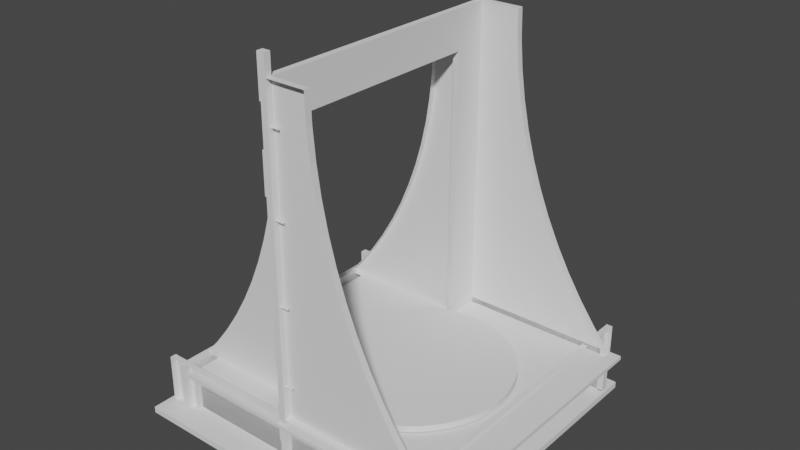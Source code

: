 # Source: sumaumaV0.13.blend  (saved by Blender 3.2.14; exported with 4.5.12 LTS)
import bpy
from mathutils import Matrix  # noqa: F401  (used for matrix-valued properties, if any)

bpy.ops.wm.read_factory_settings(use_empty=True)
scene = bpy.context.scene
scene.name = 'Scene'

# ---- collections
col_collection = bpy.data.collections.new('Collection'); scene.collection.children.link(col_collection)
col_maquete = bpy.data.collections.new('maquete'); scene.collection.children.link(col_maquete)

# ---- node groups
ng_geometry_nodes_001 = bpy.data.node_groups.new('Geometry Nodes.001', 'GeometryNodeTree')
_s = ng_geometry_nodes_001.interface.new_socket(name='Geometry', in_out='OUTPUT', socket_type='NodeSocketGeometry')
_s = ng_geometry_nodes_001.interface.new_socket(name='Geometry', in_out='INPUT', socket_type='NodeSocketGeometry')
ng_geometry_nodes_001.is_modifier = True
_N = ng_geometry_nodes_001.nodes; _L = ng_geometry_nodes_001.links
n0 = _N.new('NodeGroupInput'); n0.name = 'Group Input'; n0.location = (-357, 409)
n1 = _N.new('GeometryNodeExtrudeMesh'); n1.name = 'Extrude Mesh'; n1.location = (257, 767)
n1.inputs[3].default_value = 0.016
n2 = _N.new('NodeGroupOutput'); n2.name = 'Group Output'; n2.location = (450, 930)
n3 = _N.new('GeometryNodeSetPosition'); n3.name = 'Set Position'; n3.location = (-99, 735)
n3.inputs[3].default_value = (0.0, 0.05, -0.35)
_L.new(n0.outputs[0], n3.inputs[0])
_L.new(n3.outputs[0], n1.inputs[0])
_L.new(n1.outputs[0], n2.inputs[0])
n2.is_active_output = True
ng_geometry_nodes_003 = bpy.data.node_groups.new('Geometry Nodes.003', 'GeometryNodeTree')
_s = ng_geometry_nodes_003.interface.new_socket(name='Geometry', in_out='OUTPUT', socket_type='NodeSocketGeometry')
_s = ng_geometry_nodes_003.interface.new_socket(name='Geometry', in_out='INPUT', socket_type='NodeSocketGeometry')
ng_geometry_nodes_003.is_modifier = True
_N = ng_geometry_nodes_003.nodes; _L = ng_geometry_nodes_003.links
n0 = _N.new('NodeGroupInput'); n0.name = 'Group Input'; n0.location = (-340, 0)
n1 = _N.new('NodeGroupOutput'); n1.name = 'Group Output'; n1.location = (302, 0)
n2 = _N.new('GeometryNodeSetPosition'); n2.name = 'Set Position'; n2.location = (82, 166)
n2.inputs[3].default_value = (0.0, 0.0, 0.052)
n3 = _N.new('GeometryNodeExtrudeMesh'); n3.name = 'Extrude Mesh'; n3.location = (-138, 223)
n3.inputs[3].default_value = 0.016
_L.new(n2.outputs[0], n1.inputs[0])
_L.new(n0.outputs[0], n3.inputs[0])
_L.new(n3.outputs[0], n2.inputs[0])
n1.is_active_output = True
ng_geometry_nodes = bpy.data.node_groups.new('Geometry Nodes', 'GeometryNodeTree')
_s = ng_geometry_nodes.interface.new_socket(name='Geometry', in_out='OUTPUT', socket_type='NodeSocketGeometry')
_s = ng_geometry_nodes.interface.new_socket(name='Geometry', in_out='INPUT', socket_type='NodeSocketGeometry')
ng_geometry_nodes.is_modifier = True
_N = ng_geometry_nodes.nodes; _L = ng_geometry_nodes.links
n0 = _N.new('NodeGroupInput'); n0.name = 'Group Input'; n0.location = (-124, 400)
n1 = _N.new('NodeGroupOutput'); n1.name = 'Group Output'; n1.location = (534, 371)
n2 = _N.new('GeometryNodeSetPosition'); n2.name = 'Set Position'; n2.location = (94, 515)
n2.inputs[3].default_value = (0.0, 0.05, 0.25)
n3 = _N.new('GeometryNodeExtrudeMesh'); n3.name = 'Extrude Mesh'; n3.location = (314, 455)
n3.inputs[3].default_value = 0.016
_L.new(n3.outputs[0], n1.inputs[0])
_L.new(n0.outputs[0], n2.inputs[0])
_L.new(n2.outputs[0], n3.inputs[0])
n1.is_active_output = True
ng_geometry_nodes_005 = bpy.data.node_groups.new('Geometry Nodes.005', 'GeometryNodeTree')
_s = ng_geometry_nodes_005.interface.new_socket(name='Geometry', in_out='OUTPUT', socket_type='NodeSocketGeometry')
_s = ng_geometry_nodes_005.interface.new_socket(name='Geometry', in_out='INPUT', socket_type='NodeSocketGeometry')
ng_geometry_nodes_005.is_modifier = True
_N = ng_geometry_nodes_005.nodes; _L = ng_geometry_nodes_005.links
n0 = _N.new('NodeGroupOutput'); n0.name = 'Group Output'; n0.location = (393, 0)
n1 = _N.new('NodeGroupInput'); n1.name = 'Group Input'; n1.location = (-340, 0)
n2 = _N.new('GeometryNodeExtrudeMesh'); n2.name = 'Extrude Mesh'; n2.location = (-106, 184)
n2.inputs[3].default_value = 0.012
n3 = _N.new('GeometryNodeSetPosition'); n3.name = 'Set Position'; n3.location = (173, 154)
n3.inputs[3].default_value = (0.07, 0.0, -0.1)
_L.new(n3.outputs[0], n0.inputs[0])
_L.new(n1.outputs[0], n2.inputs[0])
_L.new(n2.outputs[0], n3.inputs[0])
n0.is_active_output = True

# ---- world
world_world = bpy.data.worlds.new('World'); scene.world = world_world
world_world.use_nodes = True; world_world.node_tree.nodes.clear()
_N = world_world.node_tree.nodes; _L = world_world.node_tree.links
n0 = _N.new('ShaderNodeOutputWorld'); n0.name = 'World Output'; n0.location = (300, 300)
n1 = _N.new('ShaderNodeBackground'); n1.name = 'Background'; n1.location = (10, 300)
n1.inputs[0].default_value = (0.05088, 0.05088, 0.05088, 1.0)
_L.new(n1.outputs[0], n0.inputs[0])
n0.is_active_output = True
world_world.color = (0.05088, 0.05088, 0.05088)
world_world.use_sun_shadow = False
world_world.sun_shadow_jitter_overblur = 0.0

# ---- meshes
me_sketch_108 = bpy.data.meshes.new('Sketch.108')
me_sketch_108.from_pydata([(-0.05, -0.25, 0.0), (-0.75, -0.25, 0.0), (-0.75, 0.25, 0.0), (-0.05, 0.25, 0.0), (-0.85, -0.35, 0.0), (0.05, -0.35, 0.0), (0.05, 0.35, 0.0), (-0.85, 0.35, 0.0), (-0.8002, -0.3376, 0.0), (-0.8002, -0.3376, 0.0), (-0.8002, -0.3376, 0.0), (-0.8002, -0.3376, 0.0), (-0.8002, -0.3376, 0.0), (-0.8002, -0.3376, 0.0), (-0.8002, -0.3376, 0.0), (-0.8002, -0.3376, 0.0), (-0.8002, -0.3376, 0.0), (-0.8002, -0.3376, 0.0), (-0.8002, -0.3376, 0.0), (-0.8002, -0.3376, 0.0), (-0.8002, -0.3377, 0.0), (-0.8002, -0.3377, 0.0), (-0.8002, -0.3377, 0.0), (-0.8002, -0.3377, 0.0), (-0.8002, -0.3377, 0.0), (-0.8002, -0.3377, 0.0), (-0.8002, -0.3377, 0.0), (-0.8002, -0.3377, 0.0), (-0.8002, -0.3377, 0.0), (-0.8002, -0.3377, 0.0), (-0.8002, -0.3377, 0.0), (-0.8002, -0.3377, 0.0), (-0.8002, -0.3377, 0.0), (-0.8002, -0.3377, 0.0), (-0.8001, -0.3377, 0.0), (-0.8001, -0.3377, 0.0), (-0.8001, -0.3377, 0.0), (-0.8001, -0.3377, 0.0), (-0.8001, -0.3377, 0.0), (-0.8001, -0.3377, 0.0), (-0.8001, -0.3377, 0.0), (-0.8001, -0.3377, 0.0), (-0.8001, -0.3377, 0.0), (-0.8001, -0.3377, 0.0), (-0.8001, -0.3377, 0.0), (-0.8001, -0.3376, 0.0), (-0.8001, -0.3376, 0.0), (-0.8001, -0.3376, 0.0), (-0.8001, -0.3376, 0.0), (-0.8001, -0.3376, 0.0), (-0.8001, -0.3376, 0.0), (-0.8001, -0.3376, 0.0), (-0.8001, -0.3376, 0.0), (-0.8001, -0.3376, 0.0), (-0.8001, -0.3376, 0.0), (-0.8002, -0.3376, 0.0)], [], [(0, 1, 2, 4, 28, 27, 26, 25, 24, 23, 22, 21, 20, 19, 18, 17, 16, 15, 14, 13, 12, 11, 10, 9, 8, 55, 54, 53, 52, 51, 50, 49, 48, 47, 46, 45, 44, 43, 42, 41, 40, 39, 38, 37, 36, 35, 34, 5, 6, 3), (6, 7, 4, 2, 3), (4, 5, 34, 33, 32, 31, 30, 29, 28)])
_uv = me_sketch_108.uv_layers.new(name='UVMap')
_uv.uv.foreach_set('vector', [0.0, 0.0, 0.01818, 0.0, 0.03636, 0.0, 0.07273, 0.0, 0.5091, 0.0, 0.4909, 0.0, 0.4727, 0.0, 0.4545, 0.0, 0.4364, 0.0, 0.4182, 0.0, 0.4, 0.0, 0.3818, 0.0, 0.3636, 0.0, 0.3455, 0.0, 0.3273, 0.0, 0.3091, 0.0, 0.2909, 0.0, 0.2727, 0.0, 0.2545, 0.0, 0.2364, 0.0, 0.2182, 0.0, 0.2, 0.0, 0.1818, 0.0, 0.1636, 0.0, 0.1455, 0.0, 1.0, 0.0, 0.9818, 0.0, 0.9636, 0.0, 0.9455, 0.0, 0.9273, 0.0, 0.9091, 0.0, 0.8909, 0.0, 0.8727, 0.0, 0.8545, 0.0, 0.8364, 0.0, 0.8182, 0.0, 0.8, 0.0, 0.7818, 0.0, 0.7636, 0.0, 0.7455, 0.0, 0.7273, 0.0, 0.7091, 0.0, 0.6909, 0.0, 0.6727, 0.0, 0.6545, 0.0, 0.6364, 0.0, 0.6182, 0.0, 0.09091, 0.0, 0.1091, 0.0, 0.05455, 0.0, 0.1091, 0.0, 0.1273, 0.0, 0.07273, 0.0, 0.03636, 0.0, 0.05455, 0.0, 0.07273, 0.0, 0.09091, 0.0, 0.6182, 0.0, 0.6, 0.0, 0.5818, 0.0, 0.5636, 0.0, 0.5455, 0.0, 0.5273, 0.0, 0.5091, 0.0])
me_sketch_108.use_remesh_fix_poles = True
me_sketch_108.use_remesh_preserve_attributes = False
me_sketch_108.update()
me_furos_050 = bpy.data.meshes.new('furos.050')
me_furos_050.from_pydata([(-0.15, -0.3395, 0.0), (-0.1503, -0.3395, 0.0), (-0.1507, -0.3396, 0.0), (-0.151, -0.3397, 0.0), (-0.1513, -0.3398, 0.0), (-0.1515, -0.34, 0.0), (-0.1518, -0.3402, 0.0), (-0.152, -0.3405, 0.0), (-0.1522, -0.3407, 0.0), (-0.1523, -0.341, 0.0), (-0.1524, -0.3413, 0.0), (-0.1525, -0.3417, 0.0), (-0.1525, -0.342, 0.0), (-0.1525, -0.3423, 0.0), (-0.1524, -0.3427, 0.0), (-0.1523, -0.343, 0.0), (-0.1522, -0.3433, 0.0), (-0.152, -0.3435, 0.0), (-0.1518, -0.3438, 0.0), (-0.1515, -0.344, 0.0), (-0.1513, -0.3442, 0.0), (-0.151, -0.3443, 0.0), (-0.1507, -0.3444, 0.0), (-0.1503, -0.3445, 0.0), (-0.15, -0.3445, 0.0), (-0.1497, -0.3445, 0.0), (-0.1493, -0.3444, 0.0), (-0.149, -0.3443, 0.0), (-0.1487, -0.3442, 0.0), (-0.1485, -0.344, 0.0), (-0.1482, -0.3438, 0.0), (-0.148, -0.3435, 0.0), (-0.1478, -0.3433, 0.0), (-0.1477, -0.343, 0.0), (-0.1476, -0.3427, 0.0), (-0.1475, -0.3423, 0.0), (-0.1475, -0.342, 0.0), (-0.1475, -0.3417, 0.0), (-0.1476, -0.3413, 0.0), (-0.1477, -0.341, 0.0), (-0.1478, -0.3407, 0.0), (-0.148, -0.3405, 0.0), (-0.1482, -0.3402, 0.0), (-0.1485, -0.34, 0.0), (-0.1487, -0.3398, 0.0), (-0.149, -0.3397, 0.0), (-0.1493, -0.3396, 0.0), (-0.1497, -0.3395, 0.0)], [], [(41, 42, 43, 44, 45, 46, 47, 0, 1, 2, 3, 4, 5, 6, 7, 8, 9, 10, 11, 12, 13, 14, 15, 16, 17, 18, 19, 20, 21, 22, 23, 24, 25, 26, 27, 28, 29, 30, 31, 32, 33, 34, 35, 36, 37, 38, 39, 40)])
_uv = me_furos_050.uv_layers.new(name='UVMap')
_uv.uv.foreach_set('vector', [0.8723, 0.0, 0.8936, 0.0, 0.9149, 0.0, 0.9362, 0.0, 0.9574, 0.0, 0.9787, 0.0, 1.0, 0.0, 0.0, 0.0, 0.02128, 0.0, 0.04255, 0.0, 0.06383, 0.0, 0.08511, 0.0, 0.1064, 0.0, 0.1277, 0.0, 0.1489, 0.0, 0.1702, 0.0, 0.1915, 0.0, 0.2128, 0.0, 0.234, 0.0, 0.2553, 0.0, 0.2766, 0.0, 0.2979, 0.0, 0.3191, 0.0, 0.3404, 0.0, 0.3617, 0.0, 0.383, 0.0, 0.4043, 0.0, 0.4255, 0.0, 0.4468, 0.0, 0.4681, 0.0, 0.4894, 0.0, 0.5106, 0.0, 0.5319, 0.0, 0.5532, 0.0, 0.5745, 0.0, 0.5957, 0.0, 0.617, 0.0, 0.6383, 0.0, 0.6596, 0.0, 0.6809, 0.0, 0.7021, 0.0, 0.7234, 0.0, 0.7447, 0.0, 0.766, 0.0, 0.7872, 0.0, 0.8085, 0.0, 0.8298, 0.0, 0.8511, 0.0])
me_furos_050.use_remesh_fix_poles = True
me_furos_050.use_remesh_preserve_attributes = False
me_furos_050.update()
me_boleanfingers_050 = bpy.data.meshes.new('boleanFingers.050')
me_boleanfingers_050.from_pydata([(-4.876e-05, -0.334, 0.0), (-0.1, -0.334, 0.0), (-0.1, -0.35, 0.0), (-4.876e-05, -0.35, 0.0)], [], [(2, 3, 0, 1)])
_uv = me_boleanfingers_050.uv_layers.new(name='UVMap')
_uv.uv.foreach_set('vector', [0.6667, 0.0, 1.0, 0.0, 0.0, 0.0, 0.3333, 0.0])
me_boleanfingers_050.use_remesh_fix_poles = True
me_boleanfingers_050.use_remesh_preserve_attributes = False
me_boleanfingers_050.update()
me_lateralfrente_003 = bpy.data.meshes.new('lateralFrente.003')
me_lateralfrente_003.from_pydata([(0.1, 0.8, 0.0), (1.654e-23, 0.8, 0.0), (1.654e-23, -4.176e-18, 0.0), (-0.3, -4.176e-18, 0.0), (-0.3, -0.1, 0.0), (0.4, -0.1, 0.0), (0.4, -4.176e-18, 0.0), (0.3535, 0.05668, 0.0), (0.3106, 0.1158, 0.0), (0.2715, 0.1771, 0.0), (0.2363, 0.2405, 0.0), (0.2049, 0.3058, 0.0), (0.1775, 0.3728, 0.0), (0.1541, 0.4413, 0.0), (0.1348, 0.5111, 0.0), (0.1197, 0.5821, 0.0), (0.1088, 0.654, 0.0), (0.1022, 0.7267, 0.0)], [], [(9, 10, 11, 12, 13, 14, 15, 16, 17, 0, 1, 2, 3, 4, 5, 6, 7, 8)])
_uv = me_lateralfrente_003.uv_layers.new(name='UVMap')
_uv.uv.foreach_set('vector', [0.5294, 0.0, 0.5882, 0.0, 0.6471, 0.0, 0.7059, 0.0, 0.7647, 0.0, 0.8235, 0.0, 0.8824, 0.0, 0.9412, 0.0, 1.0, 0.0, 0.0, 0.0, 0.05882, 0.0, 0.1176, 0.0, 0.1765, 0.0, 0.2353, 0.0, 0.2941, 0.0, 0.3529, 0.0, 0.4118, 0.0, 0.4706, 0.0])
me_lateralfrente_003.use_remesh_fix_poles = True
me_lateralfrente_003.use_remesh_preserve_attributes = False
me_lateralfrente_003.update()
me_basegira_003 = bpy.data.meshes.new('baseGira.003')
me_basegira_003.from_pydata([(0.07, 0.25, 0.0), (0.03608, 0.2477, 0.0), (0.00354, 0.2411, 0.0), (-0.02731, 0.2304, 0.0), (-0.05618, 0.2159, 0.0), (-0.08277, 0.1979, 0.0), (-0.1068, 0.1768, 0.0), (-0.1279, 0.1528, 0.0), (-0.1459, 0.1262, 0.0), (-0.1604, 0.09731, 0.0), (-0.1711, 0.06646, 0.0), (-0.1777, 0.03392, 0.0), (-0.18, 3.062e-17, 0.0), (-0.1777, -0.03392, 0.0), (-0.1711, -0.06646, 0.0), (-0.1604, -0.09731, 0.0), (-0.1459, -0.1262, 0.0), (-0.1279, -0.1528, 0.0), (-0.1068, -0.1768, 0.0), (-0.08277, -0.1979, 0.0), (-0.05618, -0.2159, 0.0), (-0.02731, -0.2304, 0.0), (0.00354, -0.2411, 0.0), (0.03608, -0.2477, 0.0), (0.07, -0.25, 0.0), (0.1039, -0.2477, 0.0), (0.1365, -0.2411, 0.0), (0.1673, -0.2304, 0.0), (0.1962, -0.2159, 0.0), (0.2228, -0.1979, 0.0), (0.2468, -0.1768, 0.0), (0.2679, -0.1528, 0.0), (0.2859, -0.1262, 0.0), (0.3004, -0.09731, 0.0), (0.3111, -0.06646, 0.0), (0.3177, -0.03392, 0.0), (0.32, -6.123e-17, 0.0), (0.3177, 0.03392, 0.0), (0.3111, 0.06646, 0.0), (0.3004, 0.09731, 0.0), (0.2859, 0.1262, 0.0), (0.2679, 0.1528, 0.0), (0.2468, 0.1768, 0.0), (0.2228, 0.1979, 0.0), (0.1962, 0.2159, 0.0), (0.1673, 0.2304, 0.0), (0.1365, 0.2411, 0.0), (0.1039, 0.2477, 0.0), (0.3215, 0.0, 0.0), (-0.3215, 0.0, 0.0)], [(48, 49)], [(46, 47, 0, 1, 2, 3, 4, 5, 6, 7, 8, 9, 10, 11, 12, 13, 14, 15, 16, 17, 18, 19, 20, 21, 22, 23, 24, 25, 26, 27, 28, 29, 30, 31, 32, 33, 34, 35, 36, 37, 38, 39, 40, 41, 42, 43, 44, 45)])
_uv = me_basegira_003.uv_layers.new(name='UVMap')
_uv.uv.foreach_set('vector', [0.9787, 0.0, 1.0, 0.0, 0.0, 0.0, 0.02128, 0.0, 0.04255, 0.0, 0.06383, 0.0, 0.08511, 0.0, 0.1064, 0.0, 0.1277, 0.0, 0.1489, 0.0, 0.1702, 0.0, 0.1915, 0.0, 0.2128, 0.0, 0.234, 0.0, 0.2553, 0.0, 0.2766, 0.0, 0.2979, 0.0, 0.3191, 0.0, 0.3404, 0.0, 0.3617, 0.0, 0.383, 0.0, 0.4043, 0.0, 0.4255, 0.0, 0.4468, 0.0, 0.4681, 0.0, 0.4894, 0.0, 0.5106, 0.0, 0.5319, 0.0, 0.5532, 0.0, 0.5745, 0.0, 0.5957, 0.0, 0.617, 0.0, 0.6383, 0.0, 0.6596, 0.0, 0.6809, 0.0, 0.7021, 0.0, 0.7234, 0.0, 0.7447, 0.0, 0.766, 0.0, 0.7872, 0.0, 0.8085, 0.0, 0.8298, 0.0, 0.8511, 0.0, 0.8723, 0.0, 0.8936, 0.0, 0.9149, 0.0, 0.9362, 0.0, 0.9574, 0.0])
me_basegira_003.use_remesh_fix_poles = True
me_basegira_003.use_remesh_preserve_attributes = False
me_basegira_003.update()
me_sketch_001 = bpy.data.meshes.new('Sketch.001')
me_sketch_001.from_pydata([(-0.35, 0.0, 0.0), (-1.323e-23, 0.0, 0.0), (-1.323e-23, 0.7, 0.0), (-0.07409, 0.7, 0.0), (-0.07613, 0.6353, 0.0), (-0.08221, 0.5711, 0.0), (-0.09226, 0.5077, 0.0), (-0.1062, 0.4452, 0.0), (-0.124, 0.3839, 0.0), (-0.1456, 0.3238, 0.0), (-0.1708, 0.2652, 0.0), (-0.1997, 0.2082, 0.0), (-0.2321, 0.153, 0.0), (-0.268, 0.09977, 0.0), (-0.3073, 0.04872, 0.0)], [], [(1, 2, 3, 4, 5, 6, 7, 8, 9, 10, 11, 12, 13, 14, 0)])
_uv = me_sketch_001.uv_layers.new(name='UVMap')
_uv.uv.foreach_set('vector', [0.07143, 0.0, 0.1429, 0.0, 0.2143, 0.0, 0.2857, 0.0, 0.3571, 0.0, 0.4286, 0.0, 0.5, 0.0, 0.5714, 0.0, 0.6429, 0.0, 0.7143, 0.0, 0.7857, 0.0, 0.8571, 0.0, 0.9286, 0.0, 1.0, 0.0, 0.0, 0.0])
me_sketch_001.update()
me_basecubo = bpy.data.meshes.new('baseCubo')
me_basecubo.from_pydata([(0.048, 0.0275, 0.0), (-0.04, 0.045, 0.0), (-0.04, -0.045, 0.0), (0.048, -0.0275, 0.0), (1.837e-18, 0.03, 0.0), (-0.004071, 0.02973, 0.0), (-0.007975, 0.02893, 0.0), (-0.01168, 0.02764, 0.0), (-0.01514, 0.0259, 0.0), (-0.01833, 0.02375, 0.0), (-0.02121, 0.02121, 0.0), (-0.02375, 0.01833, 0.0), (-0.0259, 0.01514, 0.0), (-0.02764, 0.01168, 0.0), (-0.02893, 0.007975, 0.0), (-0.02973, 0.004071, 0.0), (-0.03, 3.674e-18, 0.0), (-0.02973, -0.004071, 0.0), (-0.02893, -0.007975, 0.0), (-0.02764, -0.01168, 0.0), (-0.0259, -0.01514, 0.0), (-0.02375, -0.01833, 0.0), (-0.02121, -0.02121, 0.0), (-0.01833, -0.02375, 0.0), (-0.01514, -0.0259, 0.0), (-0.01168, -0.02764, 0.0), (-0.007975, -0.02893, 0.0), (-0.004071, -0.02973, 0.0), (-5.511e-18, -0.03, 0.0), (0.004071, -0.02973, 0.0), (0.007975, -0.02893, 0.0), (0.01168, -0.02764, 0.0), (0.01514, -0.0259, 0.0), (0.01833, -0.02375, 0.0), (0.02121, -0.02121, 0.0), (0.02375, -0.01833, 0.0), (0.0259, -0.01514, 0.0), (0.02764, -0.01168, 0.0), (0.02893, -0.007975, 0.0), (0.02973, -0.004071, 0.0), (0.03, -7.348e-18, 0.0), (0.02973, 0.004071, 0.0), (0.02893, 0.007975, 0.0), (0.02764, 0.01168, 0.0), (0.0259, 0.01514, 0.0), (0.02375, 0.01833, 0.0), (0.02121, 0.02121, 0.0), (0.01833, 0.02375, 0.0), (0.01514, 0.0259, 0.0), (0.01168, 0.02764, 0.0), (0.007975, 0.02893, 0.0), (0.004071, 0.02973, 0.0), (-0.02834, 0.036, 0.0), (-0.02902, 0.03595, 0.0), (-0.02967, 0.03582, 0.0), (-0.03028, 0.03561, 0.0), (-0.03086, 0.03532, 0.0), (-0.03139, 0.03496, 0.0), (-0.03187, 0.03454, 0.0), (-0.0323, 0.03406, 0.0), (-0.03265, 0.03352, 0.0), (-0.03294, 0.03295, 0.0), (-0.03316, 0.03233, 0.0), (-0.03329, 0.03168, 0.0), (-0.03334, 0.031, 0.0), (-0.03329, 0.03032, 0.0), (-0.03316, 0.02967, 0.0), (-0.03294, 0.02905, 0.0), (-0.03265, 0.02848, 0.0), (-0.0323, 0.02794, 0.0), (-0.03187, 0.02746, 0.0), (-0.03139, 0.02704, 0.0), (-0.03086, 0.02668, 0.0), (-0.03028, 0.02639, 0.0), (-0.02967, 0.02618, 0.0), (-0.02902, 0.02605, 0.0), (-0.02834, 0.026, 0.0), (-0.02766, 0.02605, 0.0), (-0.02701, 0.02618, 0.0), (-0.02639, 0.02639, 0.0), (-0.02581, 0.02668, 0.0), (-0.02528, 0.02704, 0.0), (-0.0248, 0.02746, 0.0), (-0.02438, 0.02794, 0.0), (-0.02402, 0.02848, 0.0), (-0.02373, 0.02905, 0.0), (-0.02352, 0.02967, 0.0), (-0.02338, 0.03032, 0.0), (-0.02334, 0.031, 0.0), (-0.02338, 0.03168, 0.0), (-0.02352, 0.03233, 0.0), (-0.02373, 0.03295, 0.0), (-0.02402, 0.03352, 0.0), (-0.02438, 0.03406, 0.0), (-0.0248, 0.03454, 0.0), (-0.02528, 0.03496, 0.0), (-0.02581, 0.03532, 0.0), (-0.02639, 0.03561, 0.0), (-0.02701, 0.03582, 0.0), (-0.02766, 0.03595, 0.0), (0.03693, 0.025, 0.0), (0.03625, 0.02495, 0.0), (0.0356, 0.02482, 0.0), (0.03499, 0.02461, 0.0), (0.03441, 0.02432, 0.0), (0.03388, 0.02396, 0.0), (0.0334, 0.02354, 0.0), (0.03297, 0.02306, 0.0), (0.03262, 0.02252, 0.0), (0.03233, 0.02195, 0.0), (0.03211, 0.02133, 0.0), (0.03198, 0.02068, 0.0), (0.03193, 0.02, 0.0), (0.03198, 0.01932, 0.0), (0.03211, 0.01867, 0.0), (0.03233, 0.01805, 0.0), (0.03262, 0.01748, 0.0), (0.03297, 0.01694, 0.0), (0.0334, 0.01646, 0.0), (0.03388, 0.01604, 0.0), (0.03441, 0.01568, 0.0), (0.03499, 0.01539, 0.0), (0.0356, 0.01518, 0.0), (0.03625, 0.01505, 0.0), (0.03693, 0.015, 0.0), (0.03761, 0.01505, 0.0), (0.03826, 0.01518, 0.0), (0.03888, 0.01539, 0.0), (0.03946, 0.01568, 0.0), (0.03999, 0.01604, 0.0), (0.04047, 0.01646, 0.0), (0.04089, 0.01694, 0.0), (0.04125, 0.01748, 0.0), (0.04154, 0.01805, 0.0), (0.04175, 0.01867, 0.0), (0.04189, 0.01932, 0.0), (0.04193, 0.02, 0.0), (0.04189, 0.02068, 0.0), (0.04175, 0.02133, 0.0), (0.04154, 0.02195, 0.0), (0.04125, 0.02252, 0.0), (0.04089, 0.02306, 0.0), (0.04047, 0.02354, 0.0), (0.03999, 0.02396, 0.0), (0.03946, 0.02432, 0.0), (0.03888, 0.02461, 0.0), (0.03826, 0.02482, 0.0), (0.03761, 0.02495, 0.0), (0.03693, -0.015, 0.0), (0.03625, -0.01505, 0.0), (0.0356, -0.01518, 0.0), (0.03499, -0.01539, 0.0), (0.03441, -0.01568, 0.0), (0.03388, -0.01604, 0.0), (0.0334, -0.01646, 0.0), (0.03297, -0.01694, 0.0), (0.03262, -0.01748, 0.0), (0.03233, -0.01805, 0.0), (0.03211, -0.01867, 0.0), (0.03198, -0.01932, 0.0), (0.03193, -0.02, 0.0), (0.03198, -0.02068, 0.0), (0.03211, -0.02133, 0.0), (0.03233, -0.02195, 0.0), (0.03262, -0.02252, 0.0), (0.03297, -0.02306, 0.0), (0.0334, -0.02354, 0.0), (0.03388, -0.02396, 0.0), (0.03441, -0.02432, 0.0), (0.03499, -0.02461, 0.0), (0.0356, -0.02482, 0.0), (0.03625, -0.02495, 0.0), (0.03693, -0.025, 0.0), (0.03761, -0.02495, 0.0), (0.03826, -0.02482, 0.0), (0.03888, -0.02461, 0.0), (0.03946, -0.02432, 0.0), (0.03999, -0.02396, 0.0), (0.04047, -0.02354, 0.0), (0.04089, -0.02306, 0.0), (0.04125, -0.02252, 0.0), (0.04154, -0.02195, 0.0), (0.04175, -0.02133, 0.0), (0.04189, -0.02068, 0.0), (0.04193, -0.02, 0.0), (0.04189, -0.01932, 0.0), (0.04175, -0.01867, 0.0), (0.04154, -0.01805, 0.0), (0.04125, -0.01748, 0.0), (0.04089, -0.01694, 0.0), (0.04047, -0.01646, 0.0), (0.03999, -0.01604, 0.0), (0.03946, -0.01568, 0.0), (0.03888, -0.01539, 0.0), (0.03826, -0.01518, 0.0), (0.03761, -0.01505, 0.0), (-0.02834, -0.026, 0.0), (-0.02902, -0.02605, 0.0), (-0.02967, -0.02618, 0.0), (-0.03028, -0.02639, 0.0), (-0.03086, -0.02668, 0.0), (-0.03139, -0.02704, 0.0), (-0.03187, -0.02746, 0.0), (-0.0323, -0.02794, 0.0), (-0.03265, -0.02848, 0.0), (-0.03294, -0.02905, 0.0), (-0.03316, -0.02967, 0.0), (-0.03329, -0.03032, 0.0), (-0.03334, -0.031, 0.0), (-0.03329, -0.03168, 0.0), (-0.03316, -0.03233, 0.0), (-0.03294, -0.03295, 0.0), (-0.03265, -0.03352, 0.0), (-0.0323, -0.03406, 0.0), (-0.03187, -0.03454, 0.0), (-0.03139, -0.03496, 0.0), (-0.03086, -0.03532, 0.0), (-0.03028, -0.03561, 0.0), (-0.02967, -0.03582, 0.0), (-0.02902, -0.03595, 0.0), (-0.02834, -0.036, 0.0), (-0.02766, -0.03595, 0.0), (-0.02701, -0.03582, 0.0), (-0.02639, -0.03561, 0.0), (-0.02581, -0.03532, 0.0), (-0.02528, -0.03496, 0.0), (-0.0248, -0.03454, 0.0), (-0.02438, -0.03406, 0.0), (-0.02402, -0.03352, 0.0), (-0.02373, -0.03295, 0.0), (-0.02352, -0.03233, 0.0), (-0.02338, -0.03168, 0.0), (-0.02334, -0.031, 0.0), (-0.02338, -0.03032, 0.0), (-0.02352, -0.02967, 0.0), (-0.02373, -0.02905, 0.0), (-0.02402, -0.02848, 0.0), (-0.02438, -0.02794, 0.0), (-0.0248, -0.02746, 0.0), (-0.02528, -0.02704, 0.0), (-0.02581, -0.02668, 0.0), (-0.02639, -0.02639, 0.0), (-0.02701, -0.02618, 0.0), (-0.02766, -0.02605, 0.0)], [], [(119, 118, 117, 116, 44, 43, 123, 122, 121, 120), (3, 0, 1, 52, 99, 98, 97, 96, 95, 94, 93, 92, 91, 90, 89, 88, 87, 86, 85, 84, 83, 82, 81, 8, 7, 6, 5, 4, 51, 50, 49, 48, 47, 46, 45, 44, 116, 115, 114, 113, 112, 111, 110, 109, 108, 107, 106, 105, 104, 103, 102, 101, 100, 147, 146, 145, 144, 143, 142, 141, 140, 139, 138, 137, 136, 135, 134, 133, 132, 131, 130, 129, 128, 127, 126, 125, 124, 123, 43, 42, 41, 40, 39, 38, 37, 36, 35, 34, 33, 32, 167, 166, 165, 164, 163, 162, 161, 160, 159, 158, 157, 156, 155, 154, 153, 152, 151, 150, 149, 148, 195, 194, 193, 192, 191, 190, 189, 188, 187, 186, 185, 184, 183, 182, 181, 180, 179, 178, 177, 176, 175, 174, 173), (58, 57, 56, 55, 54, 53, 52, 1, 2, 225, 224, 223, 222, 221, 220, 219, 218, 217, 216, 215, 214, 213, 212, 211, 210, 209, 208, 207, 206, 205, 204, 203, 202, 201, 200, 199, 198, 197, 196, 243, 242, 241, 240, 239, 238, 237, 236, 235, 234, 233, 232, 231, 230, 229, 28, 27, 26, 25, 24, 23, 22, 21, 20, 19, 18, 17, 16, 15, 14, 13, 12, 11, 10, 9, 8, 81, 80, 79, 78, 77, 76, 75, 74, 73, 72, 71, 70, 69, 68, 67, 66, 65, 64, 63, 62, 61, 60, 59), (227, 226, 225, 2, 3, 173, 172, 171, 170, 169, 168, 167, 32, 31, 30, 29, 28, 229, 228)])
_uv = me_basecubo.uv_layers.new(name='UVMap')
_uv.uv.foreach_set('vector', [0.4897, 0.0, 0.4856, 0.0, 0.4815, 0.0, 0.4774, 0.0, 0.1811, 0.0, 0.177, 0.0, 0.5062, 0.0, 0.5021, 0.0, 0.4979, 0.0, 0.4938, 0.0, 0.01235, 0.0, 0.0, 0.0, 0.004115, 0.0, 0.214, 0.0, 0.4074, 0.0, 0.4033, 0.0, 0.3992, 0.0, 0.3951, 0.0, 0.3909, 0.0, 0.3868, 0.0, 0.3827, 0.0, 0.3786, 0.0, 0.3745, 0.0, 0.3704, 0.0, 0.3663, 0.0, 0.3621, 0.0, 0.358, 0.0, 0.3539, 0.0, 0.3498, 0.0, 0.3457, 0.0, 0.3416, 0.0, 0.3374, 0.0, 0.3333, 0.0, 0.03292, 0.0, 0.02881, 0.0, 0.02469, 0.0, 0.02058, 0.0, 0.01646, 0.0, 0.2099, 0.0, 0.2058, 0.0, 0.2016, 0.0, 0.1975, 0.0, 0.1934, 0.0, 0.1893, 0.0, 0.1852, 0.0, 0.1811, 0.0, 0.4774, 0.0, 0.4733, 0.0, 0.4691, 0.0, 0.465, 0.0, 0.4609, 0.0, 0.4568, 0.0, 0.4527, 0.0, 0.4486, 0.0, 0.4444, 0.0, 0.4403, 0.0, 0.4362, 0.0, 0.4321, 0.0, 0.428, 0.0, 0.4239, 0.0, 0.4198, 0.0, 0.4156, 0.0, 0.4115, 0.0, 0.6049, 0.0, 0.6008, 0.0, 0.5967, 0.0, 0.5926, 0.0, 0.5885, 0.0, 0.5844, 0.0, 0.5802, 0.0, 0.5761, 0.0, 0.572, 0.0, 0.5679, 0.0, 0.5638, 0.0, 0.5597, 0.0, 0.5556, 0.0, 0.5514, 0.0, 0.5473, 0.0, 0.5432, 0.0, 0.5391, 0.0, 0.535, 0.0, 0.5309, 0.0, 0.5267, 0.0, 0.5226, 0.0, 0.5185, 0.0, 0.5144, 0.0, 0.5103, 0.0, 0.5062, 0.0, 0.177, 0.0, 0.1728, 0.0, 0.1687, 0.0, 0.1646, 0.0, 0.1605, 0.0, 0.1564, 0.0, 0.1523, 0.0, 0.1481, 0.0, 0.144, 0.0, 0.1399, 0.0, 0.1358, 0.0, 0.1317, 0.0, 0.6872, 0.0, 0.6831, 0.0, 0.679, 0.0, 0.6749, 0.0, 0.6708, 0.0, 0.6667, 0.0, 0.6626, 0.0, 0.6584, 0.0, 0.6543, 0.0, 0.6502, 0.0, 0.6461, 0.0, 0.642, 0.0, 0.6379, 0.0, 0.6337, 0.0, 0.6296, 0.0, 0.6255, 0.0, 0.6214, 0.0, 0.6173, 0.0, 0.6132, 0.0, 0.6091, 0.0, 0.8025, 0.0, 0.7984, 0.0, 0.7942, 0.0, 0.7901, 0.0, 0.786, 0.0, 0.7819, 0.0, 0.7778, 0.0, 0.7737, 0.0, 0.7695, 0.0, 0.7654, 0.0, 0.7613, 0.0, 0.7572, 0.0, 0.7531, 0.0, 0.749, 0.0, 0.7449, 0.0, 0.7407, 0.0, 0.7366, 0.0, 0.7325, 0.0, 0.7284, 0.0, 0.7243, 0.0, 0.7202, 0.0, 0.716, 0.0, 0.7119, 0.0, 0.2387, 0.0, 0.2346, 0.0, 0.2305, 0.0, 0.2263, 0.0, 0.2222, 0.0, 0.2181, 0.0, 0.214, 0.0, 0.004115, 0.0, 0.00823, 0.0, 0.9259, 0.0, 0.9218, 0.0, 0.9177, 0.0, 0.9136, 0.0, 0.9095, 0.0, 0.9053, 0.0, 0.9012, 0.0, 0.8971, 0.0, 0.893, 0.0, 0.8889, 0.0, 0.8848, 0.0, 0.8807, 0.0, 0.8765, 0.0, 0.8724, 0.0, 0.8683, 0.0, 0.8642, 0.0, 0.8601, 0.0, 0.856, 0.0, 0.8519, 0.0, 0.8477, 0.0, 0.8436, 0.0, 0.8395, 0.0, 0.8354, 0.0, 0.8313, 0.0, 0.8272, 0.0, 0.823, 0.0, 0.8189, 0.0, 0.8148, 0.0, 0.8107, 0.0, 0.8066, 0.0, 1.0, 0.0, 0.9959, 0.0, 0.9918, 0.0, 0.9877, 0.0, 0.9835, 0.0, 0.9794, 0.0, 0.9753, 0.0, 0.9712, 0.0, 0.9671, 0.0, 0.963, 0.0, 0.9588, 0.0, 0.9547, 0.0, 0.9506, 0.0, 0.9465, 0.0, 0.9424, 0.0, 0.1152, 0.0, 0.1111, 0.0, 0.107, 0.0, 0.1029, 0.0, 0.09877, 0.0, 0.09465, 0.0, 0.09053, 0.0, 0.08642, 0.0, 0.0823, 0.0, 0.07819, 0.0, 0.07407, 0.0, 0.06996, 0.0, 0.06584, 0.0, 0.06173, 0.0, 0.05761, 0.0, 0.0535, 0.0, 0.04938, 0.0, 0.04527, 0.0, 0.04115, 0.0, 0.03704, 0.0, 0.03292, 0.0, 0.3333, 0.0, 0.3292, 0.0, 0.3251, 0.0, 0.321, 0.0, 0.3169, 0.0, 0.3128, 0.0, 0.3086, 0.0, 0.3045, 0.0, 0.3004, 0.0, 0.2963, 0.0, 0.2922, 0.0, 0.2881, 0.0, 0.284, 0.0, 0.2798, 0.0, 0.2757, 0.0, 0.2716, 0.0, 0.2675, 0.0, 0.2634, 0.0, 0.2593, 0.0, 0.2551, 0.0, 0.251, 0.0, 0.2469, 0.0, 0.2428, 0.0, 0.9342, 0.0, 0.93, 0.0, 0.9259, 0.0, 0.00823, 0.0, 0.01235, 0.0, 0.7119, 0.0, 0.7078, 0.0, 0.7037, 0.0, 0.6996, 0.0, 0.6955, 0.0, 0.6914, 0.0, 0.6872, 0.0, 0.1317, 0.0, 0.1276, 0.0, 0.1235, 0.0, 0.1193, 0.0, 0.1152, 0.0, 0.9424, 0.0, 0.9383, 0.0])
me_basecubo.update()
me_plane = bpy.data.meshes.new('Plane')
me_plane.from_pydata([(-1.0, -1.0, 0.0), (1.0, -1.0, 0.0), (-1.0, 1.0, 0.0), (1.0, 1.0, 0.0)], [], [(0, 1, 3, 2)])
_uv = me_plane.uv_layers.new(name='UVMap')
_uv.uv.foreach_set('vector', [0.0, 0.0, 1.0, 0.0, 1.0, 1.0, 0.0, 1.0])
me_plane.update()
me_plane_001 = bpy.data.meshes.new('Plane.001')
me_plane_001.from_pydata([(-1.0, -1.0, 0.0), (1.0, -1.0, 0.0), (-1.0, 1.0, 0.0), (1.0, 1.0, 0.0)], [], [(0, 1, 3, 2)])
_uv = me_plane_001.uv_layers.new(name='UVMap')
_uv.uv.foreach_set('vector', [0.0, 0.0, 1.0, 0.0, 1.0, 1.0, 0.0, 1.0])
me_plane_001.update()
me_plane_002 = bpy.data.meshes.new('Plane.002')
me_plane_002.from_pydata([(-0.4, -0.4, 0.0), (0.4, -0.4, 0.0), (-0.4, 0.4, 0.0), (0.4, 0.4, 0.0)], [], [(0, 1, 3, 2)])
_uv = me_plane_002.uv_layers.new(name='UVMap')
_uv.uv.foreach_set('vector', [0.0, 0.0, 1.0, 0.0, 1.0, 1.0, 0.0, 1.0])
me_plane_002.update()
me_plane_003 = bpy.data.meshes.new('Plane.003')
me_plane_003.from_pydata([(-0.4, -0.4, 0.0), (0.4, -0.4, 0.0), (-0.4, 0.4, 0.0), (0.4, 0.4, 0.0)], [], [(0, 1, 3, 2)])
_uv = me_plane_003.uv_layers.new(name='UVMap')
_uv.uv.foreach_set('vector', [0.0, 0.0, 1.0, 0.0, 1.0, 1.0, 0.0, 1.0])
me_plane_003.update()

# ---- objects
ob_sketch = bpy.data.objects.new('Sketch', me_sketch_108)
ob_furos = bpy.data.objects.new('furos', me_furos_050)
ob_boleanfingers = bpy.data.objects.new('boleanFingers', me_boleanfingers_050)
ob_lateralfrente = bpy.data.objects.new('lateralFrente', me_lateralfrente_003)
ob_basegira = bpy.data.objects.new('baseGira', me_basegira_003)
ob_latealtras = bpy.data.objects.new('LatealTras', me_sketch_001)
ob_basecubo = bpy.data.objects.new('baseCubo', me_basecubo)
ob_maqplane = bpy.data.objects.new('maqPlane', me_plane)
ob_plane_001 = bpy.data.objects.new('Plane.001', me_plane_001)
ob_plane_002 = bpy.data.objects.new('Plane.002', me_plane_002)
ob_plane_003 = bpy.data.objects.new('Plane.003', me_plane_003)

# ---- transforms, parenting, visibility, modifiers, constraints
ob_sketch.location = (0.0, 0.0, 0.0)
ob_sketch.rotation_euler = (-0.0, 1.571, 0.0)
_m = ob_sketch.modifiers.new('Solidify', 'SOLIDIFY')
_m.thickness = 0.016
_m = ob_sketch.modifiers.new('Boolean', 'BOOLEAN')
_m.object = ob_boleanfingers
_m = ob_sketch.modifiers.new('Boolean.001', 'BOOLEAN')
_m.object = ob_furos
ob_furos.location = (0.0, 0.0, 0.0)
ob_furos.rotation_euler = (-0.0, 1.571, 0.0)
_m = ob_furos.modifiers.new('Solidify', 'SOLIDIFY')
_m.thickness = 0.04
_m.offset = 0.0
_m = ob_furos.modifiers.new('Array', 'ARRAY')
_m.count = 4
_m.relative_offset_displace = (-40.0, 0.0, 0.0)
_m = ob_furos.modifiers.new('Mirror', 'MIRROR')
_m.use_axis = (False, True, False)
_m.mirror_object = ob_sketch
ob_boleanfingers.location = (0.0, 0.0, 0.0)
ob_boleanfingers.rotation_euler = (-0.0, 1.571, 0.0)
_m = ob_boleanfingers.modifiers.new('Solidify', 'SOLIDIFY')
_m.thickness = 0.02
_m = ob_boleanfingers.modifiers.new('Array', 'ARRAY')
_m.count = 5
_m.relative_offset_displace = (-2.0, 0.0, 0.0)
_m = ob_boleanfingers.modifiers.new('Mirror', 'MIRROR')
_m.use_axis = (False, True, False)
_m.mirror_object = ob_sketch
ob_lateralfrente.location = (0.0, 0.0, 0.0)
ob_lateralfrente.rotation_euler = (1.571, -0.0, 0.0)
_m = ob_lateralfrente.modifiers.new('GeometryNodes', 'NODES')
_m.node_group = ng_geometry_nodes_001
_m = ob_lateralfrente.modifiers.new('Mirror', 'MIRROR')
_m.use_axis = (False, False, True)
ob_basegira.location = (0.0, 0.0, 0.0)
_m = ob_basegira.modifiers.new('GeometryNodes', 'NODES')
_m.node_group = ng_geometry_nodes_003
ob_latealtras.location = (0.0, 0.0, 0.0)
ob_latealtras.rotation_euler = (1.571, -0.0, 0.0)
_m = ob_latealtras.modifiers.new('GeometryNodes', 'NODES')
_m.node_group = ng_geometry_nodes
_m = ob_latealtras.modifiers.new('Mirror', 'MIRROR')
_m.use_axis = (False, False, True)
ob_basecubo.location = (0.0, 0.0, 0.0)
_m = ob_basecubo.modifiers.new('GeometryNodes', 'NODES')
_m.node_group = ng_geometry_nodes_005
ob_maqplane.location = (0.05823, 0.0, 0.05031)
ob_maqplane.scale = (0.3694, 0.3576, 1.0)
_m = ob_maqplane.modifiers.new('Solidify', 'SOLIDIFY')
ob_plane_001.location = (0.0, 0.0, 0.0)
ob_plane_001.rotation_euler = (1.571, -0.0, 0.0)
ob_plane_001.scale = (0.3841, 0.0616, 1.0)
_m = ob_plane_001.modifiers.new('GeometryNodes', 'NODES')
_m.node_group = ng_geometry_nodes_001
_m = ob_plane_001.modifiers.new('Mirror', 'MIRROR')
_m.use_axis = (False, False, True)
ob_plane_002.location = (0.0, 0.0, -0.06)
_m = ob_plane_002.modifiers.new('Solidify', 'SOLIDIFY')
_m.thickness = 0.016
ob_plane_003.location = (0.0, 0.0, 0.0)
ob_plane_003.rotation_euler = (-0.0, 1.571, 0.0)
ob_plane_003.scale = (0.1466, 1.0, 1.0)
_m = ob_plane_003.modifiers.new('GeometryNodes', 'NODES')
_m.node_group = ng_geometry_nodes_001
_m = ob_plane_003.modifiers.new('Mirror', 'MIRROR')
_m.use_axis = (False, False, True)

# ---- collection membership
scene.collection.objects.link(ob_sketch)
scene.collection.objects.link(ob_furos)
scene.collection.objects.link(ob_boleanfingers)
scene.collection.objects.link(ob_lateralfrente)
scene.collection.objects.link(ob_basegira)
scene.collection.objects.link(ob_latealtras)
scene.collection.objects.link(ob_basecubo)
col_maquete.objects.link(ob_maqplane)
col_maquete.objects.link(ob_plane_001)
col_maquete.objects.link(ob_plane_002)
col_maquete.objects.link(ob_plane_003)

# ---- scene / render settings (as saved in the file)
scene.frame_start = 1; scene.frame_end = 250; scene.frame_set(1)
scene.render.engine = 'BLENDER_EEVEE_NEXT'
scene.cycles.sampling_pattern = 'TABULATED_SOBOL'
scene.cycles.use_light_tree = False
scene.view_settings.view_transform = 'Filmic'
bpy.context.view_layer.update()

# ---- added for rendering (the .blend has no active camera and no usable light): camera, sun
cam_auto = bpy.data.cameras.new('AutoCamera')
cam_auto.lens = 50.0
cam_auto.sensor_width = 36.0
cam_auto.clip_end = 1000.0
ob_auto_camera = bpy.data.objects.new('AutoCamera', cam_auto)
scene.collection.objects.link(ob_auto_camera)
ob_auto_camera.location = (1.44943, -1.69773, 1.54851)
ob_auto_camera.rotation_euler = (1.09748, -7.21219e-08, 0.694738)
scene.camera = ob_auto_camera
light_auto_sun = bpy.data.lights.new('AutoSun', 'SUN')
light_auto_sun.energy = 3.0
light_auto_sun.angle = 0.0523599
ob_auto_sun = bpy.data.objects.new('AutoSun', light_auto_sun)
scene.collection.objects.link(ob_auto_sun)
ob_auto_sun.rotation_euler = (0.872665, 0.174533, 0.523599)
bpy.context.view_layer.update()
